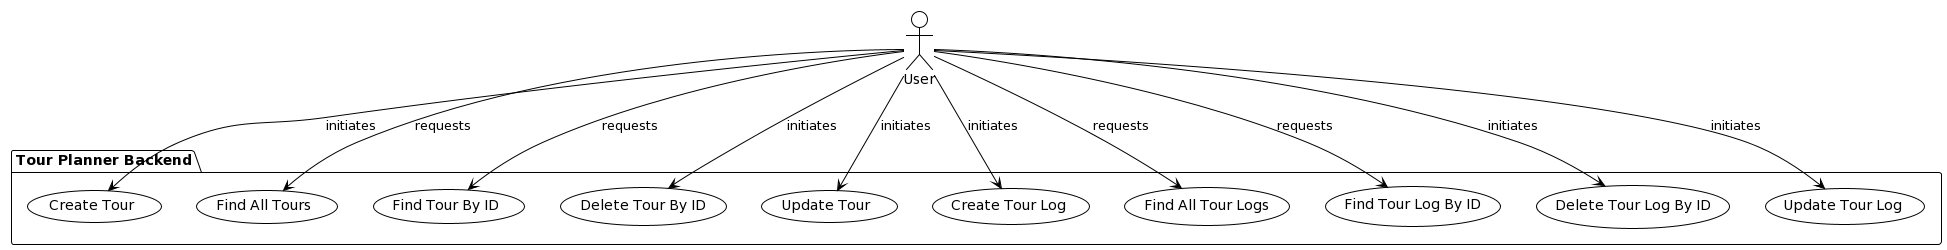

The diagram above was rendered by PlantUML. Its source (embedded in the PNG):
@startuml
!theme plain

actor User

package "Tour Planner Backend" {
    usecase "Create Tour" as CT
    usecase "Find All Tours" as FAT
    usecase "Find Tour By ID" as FTID
    usecase "Delete Tour By ID" as DTTID
    usecase "Update Tour" as UT

    usecase "Create Tour Log" as CTL
    usecase "Find All Tour Logs" as FALT
    usecase "Find Tour Log By ID" as FLTID
    usecase "Delete Tour Log By ID" as DTLTID
    usecase "Update Tour Log" as UTL
}

User --> CT : initiates
User --> FAT : requests
User --> FTID : requests
User --> DTTID : initiates
User --> UT : initiates

User --> CTL : initiates
User --> FALT : requests
User --> FLTID : requests
User --> DTLTID : initiates
User --> UTL : initiates
@enduml